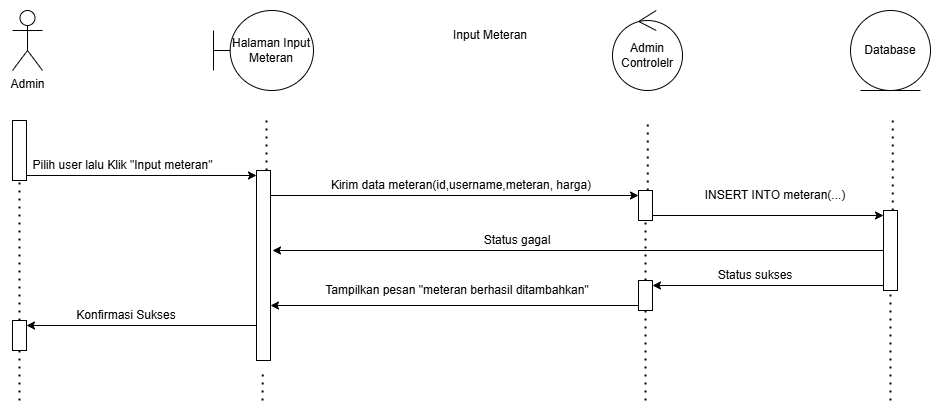

The diagram above was exported from draw.io. Its source (the exported page's mxGraphModel, read from the mxfile embedded in the PNG):
<mxGraphModel dx="2084" dy="1054" grid="1" gridSize="10" guides="1" tooltips="1" connect="1" arrows="1" fold="1" page="1" pageScale="1" pageWidth="827" pageHeight="1169" math="0" shadow="0">
  <root>
    <mxCell id="0" />
    <mxCell id="1" parent="0" />
    <mxCell id="2" parent="1" style="shape=umlActor;verticalLabelPosition=bottom;verticalAlign=top;html=1;" value="Admin" vertex="1">
      <mxGeometry height="60" width="30" x="2020" y="590" as="geometry" />
    </mxCell>
    <mxCell id="3" parent="1" style="shape=umlBoundary;whiteSpace=wrap;html=1;" value="Halaman Input Meteran" vertex="1">
      <mxGeometry height="80" width="100" x="2221" y="590" as="geometry" />
    </mxCell>
    <mxCell id="4" parent="1" style="ellipse;shape=umlControl;whiteSpace=wrap;html=1;" value="Admin Controlelr" vertex="1">
      <mxGeometry height="80" width="70" x="2620" y="590" as="geometry" />
    </mxCell>
    <mxCell id="5" parent="1" style="ellipse;shape=umlEntity;whiteSpace=wrap;html=1;" value="Database" vertex="1">
      <mxGeometry height="80" width="80" x="2858" y="590" as="geometry" />
    </mxCell>
    <mxCell id="6" edge="1" parent="1" source="10" style="endArrow=none;dashed=1;html=1;dashPattern=1 3;strokeWidth=2;rounded=0;" value="">
      <mxGeometry height="50" relative="1" width="50" as="geometry">
        <mxPoint x="2026.75" y="1190" as="sourcePoint" />
        <mxPoint x="2031.25" y="700" as="targetPoint" />
      </mxGeometry>
    </mxCell>
    <mxCell id="7" edge="1" parent="1" source="14" style="endArrow=none;dashed=1;html=1;dashPattern=1 3;strokeWidth=2;rounded=0;" value="">
      <mxGeometry height="50" relative="1" width="50" as="geometry">
        <mxPoint x="2650.75" y="1190" as="sourcePoint" />
        <mxPoint x="2655.25" y="700" as="targetPoint" />
      </mxGeometry>
    </mxCell>
    <mxCell id="8" edge="1" parent="1" source="26" style="endArrow=none;dashed=1;html=1;dashPattern=1 3;strokeWidth=2;rounded=0;" target="10" value="">
      <mxGeometry height="50" relative="1" width="50" as="geometry">
        <mxPoint x="2026.75" y="1190" as="sourcePoint" />
        <mxPoint x="2031.25" y="700" as="targetPoint" />
      </mxGeometry>
    </mxCell>
    <mxCell id="9" edge="1" parent="1" style="endArrow=none;dashed=1;html=1;dashPattern=1 3;strokeWidth=2;rounded=0;" target="16" value="">
      <mxGeometry height="50" relative="1" width="50" as="geometry">
        <mxPoint x="2898" y="980" as="sourcePoint" />
        <mxPoint x="2900.25" y="700" as="targetPoint" />
      </mxGeometry>
    </mxCell>
    <mxCell id="10" parent="1" style="html=1;points=[[0,0,0,0,5],[0,1,0,0,-5],[1,0,0,0,5],[1,1,0,0,-5]];perimeter=orthogonalPerimeter;outlineConnect=0;targetShapes=umlLifeline;portConstraint=eastwest;newEdgeStyle={&quot;curved&quot;:0,&quot;rounded&quot;:0};" value="" vertex="1">
      <mxGeometry height="60" width="14" x="2020" y="700" as="geometry" />
    </mxCell>
    <mxCell id="11" edge="1" parent="1" source="10" style="edgeStyle=orthogonalEdgeStyle;rounded=0;orthogonalLoop=1;jettySize=auto;html=1;curved=0;exitX=1;exitY=1;exitDx=0;exitDy=-5;exitPerimeter=0;">
      <mxGeometry relative="1" as="geometry">
        <mxPoint x="2264" y="755" as="targetPoint" />
      </mxGeometry>
    </mxCell>
    <mxCell id="12" edge="1" parent="1" source="29" style="endArrow=none;dashed=1;html=1;dashPattern=1 3;strokeWidth=2;rounded=0;" target="14" value="">
      <mxGeometry height="50" relative="1" width="50" as="geometry">
        <mxPoint x="2650.75" y="1190" as="sourcePoint" />
        <mxPoint x="2655.25" y="700" as="targetPoint" />
      </mxGeometry>
    </mxCell>
    <mxCell id="13" edge="1" parent="1" source="14" style="edgeStyle=orthogonalEdgeStyle;rounded=0;orthogonalLoop=1;jettySize=auto;html=1;curved=0;exitX=1;exitY=1;exitDx=0;exitDy=-5;exitPerimeter=0;entryX=0;entryY=0;entryDx=0;entryDy=5;entryPerimeter=0;" target="16">
      <mxGeometry relative="1" as="geometry">
        <mxPoint x="2888" y="795.3478260869566" as="targetPoint" />
      </mxGeometry>
    </mxCell>
    <mxCell id="14" parent="1" style="html=1;points=[[0,0,0,0,5],[0,1,0,0,-5],[1,0,0,0,5],[1,1,0,0,-5]];perimeter=orthogonalPerimeter;outlineConnect=0;targetShapes=umlLifeline;portConstraint=eastwest;newEdgeStyle={&quot;curved&quot;:0,&quot;rounded&quot;:0};" value="" vertex="1">
      <mxGeometry height="30" width="14" x="2646" y="770" as="geometry" />
    </mxCell>
    <mxCell id="15" edge="1" parent="1" style="edgeStyle=orthogonalEdgeStyle;rounded=0;orthogonalLoop=1;jettySize=auto;html=1;curved=0;exitX=1;exitY=1;exitDx=0;exitDy=-5;exitPerimeter=0;entryX=0;entryY=0;entryDx=0;entryDy=5;entryPerimeter=0;" target="14">
      <mxGeometry relative="1" as="geometry">
        <mxPoint x="2278" y="775" as="sourcePoint" />
      </mxGeometry>
    </mxCell>
    <mxCell id="16" parent="1" style="html=1;points=[[0,0,0,0,5],[0,1,0,0,-5],[1,0,0,0,5],[1,1,0,0,-5]];perimeter=orthogonalPerimeter;outlineConnect=0;targetShapes=umlLifeline;portConstraint=eastwest;newEdgeStyle={&quot;curved&quot;:0,&quot;rounded&quot;:0};" value="" vertex="1">
      <mxGeometry height="80" width="14" x="2891" y="790" as="geometry" />
    </mxCell>
    <mxCell id="17" edge="1" parent="1" style="endArrow=none;dashed=1;html=1;dashPattern=1 3;strokeWidth=2;rounded=0;" target="29" value="">
      <mxGeometry height="50" relative="1" width="50" as="geometry">
        <mxPoint x="2653" y="980" as="sourcePoint" />
        <mxPoint x="2651" y="800" as="targetPoint" />
      </mxGeometry>
    </mxCell>
    <mxCell id="18" edge="1" parent="1" style="endArrow=none;dashed=1;html=1;dashPattern=1 3;strokeWidth=2;rounded=0;" target="26" value="">
      <mxGeometry height="50" relative="1" width="50" as="geometry">
        <mxPoint x="2027" y="980" as="sourcePoint" />
        <mxPoint x="2027" y="760" as="targetPoint" />
      </mxGeometry>
    </mxCell>
    <mxCell id="19" edge="1" parent="1" style="edgeStyle=orthogonalEdgeStyle;rounded=0;orthogonalLoop=1;jettySize=auto;html=1;curved=0;exitX=0;exitY=1;exitDx=0;exitDy=-5;exitPerimeter=0;entryX=1;entryY=0;entryDx=0;entryDy=5;entryPerimeter=0;" target="26">
      <mxGeometry relative="1" as="geometry">
        <mxPoint x="2264" y="905" as="sourcePoint" />
        <mxPoint x="2044" y="905" as="targetPoint" />
      </mxGeometry>
    </mxCell>
    <mxCell id="20" edge="1" parent="1" style="endArrow=none;dashed=1;html=1;dashPattern=1 3;strokeWidth=2;rounded=0;" value="">
      <mxGeometry height="50" relative="1" width="50" as="geometry">
        <mxPoint x="2274" y="750" as="sourcePoint" />
        <mxPoint x="2274" y="700" as="targetPoint" />
      </mxGeometry>
    </mxCell>
    <mxCell id="21" parent="1" style="html=1;points=[[0,0,0,0,5],[0,1,0,0,-5],[1,0,0,0,5],[1,1,0,0,-5]];perimeter=orthogonalPerimeter;outlineConnect=0;targetShapes=umlLifeline;portConstraint=eastwest;newEdgeStyle={&quot;curved&quot;:0,&quot;rounded&quot;:0};" value="" vertex="1">
      <mxGeometry height="190" width="14" x="2264" y="750" as="geometry" />
    </mxCell>
    <mxCell id="22" parent="1" style="text;html=1;whiteSpace=wrap;strokeColor=none;fillColor=none;align=center;verticalAlign=middle;rounded=0;" value="Pilih user lalu Klik &quot;Input meteran&quot;" vertex="1">
      <mxGeometry height="30" width="201" x="2030" y="730" as="geometry" />
    </mxCell>
    <mxCell id="23" parent="1" style="text;html=1;whiteSpace=wrap;strokeColor=none;fillColor=none;align=center;verticalAlign=middle;rounded=0;" value="Kirim data meteran(id,username,meteran, harga)" vertex="1">
      <mxGeometry height="30" width="398" x="2270" y="750" as="geometry" />
    </mxCell>
    <mxCell id="24" parent="1" style="text;html=1;whiteSpace=wrap;strokeColor=none;fillColor=none;align=center;verticalAlign=middle;rounded=0;" value="INSERT INTO meteran(...)" vertex="1">
      <mxGeometry height="30" width="192" x="2687" y="760" as="geometry" />
    </mxCell>
    <mxCell id="25" parent="1" style="text;html=1;whiteSpace=wrap;strokeColor=none;fillColor=none;align=center;verticalAlign=middle;rounded=0;" value="Tampilkan pesan &quot;meteran berhasil ditambahkan&quot;" vertex="1">
      <mxGeometry height="30" width="350" x="2290" y="855" as="geometry" />
    </mxCell>
    <mxCell id="26" parent="1" style="html=1;points=[[0,0,0,0,5],[0,1,0,0,-5],[1,0,0,0,5],[1,1,0,0,-5]];perimeter=orthogonalPerimeter;outlineConnect=0;targetShapes=umlLifeline;portConstraint=eastwest;newEdgeStyle={&quot;curved&quot;:0,&quot;rounded&quot;:0};" value="" vertex="1">
      <mxGeometry height="30" width="14" x="2020" y="900" as="geometry" />
    </mxCell>
    <mxCell id="27" parent="1" style="text;html=1;whiteSpace=wrap;strokeColor=none;fillColor=none;align=center;verticalAlign=middle;rounded=0;" value="Status sukses" vertex="1">
      <mxGeometry height="30" width="110" x="2708" y="840" as="geometry" />
    </mxCell>
    <mxCell id="28" parent="1" style="text;html=1;whiteSpace=wrap;strokeColor=none;fillColor=none;align=center;verticalAlign=middle;rounded=0;" value="Konfirmasi Sukses" vertex="1">
      <mxGeometry height="30" width="120" x="2074" y="880" as="geometry" />
    </mxCell>
    <mxCell id="29" parent="1" style="html=1;points=[[0,0,0,0,5],[0,1,0,0,-5],[1,0,0,0,5],[1,1,0,0,-5]];perimeter=orthogonalPerimeter;outlineConnect=0;targetShapes=umlLifeline;portConstraint=eastwest;newEdgeStyle={&quot;curved&quot;:0,&quot;rounded&quot;:0};" value="" vertex="1">
      <mxGeometry height="30" width="14" x="2646" y="860" as="geometry" />
    </mxCell>
    <mxCell id="30" edge="1" parent="1" source="16" style="endArrow=none;dashed=1;html=1;dashPattern=1 3;strokeWidth=2;rounded=0;" value="">
      <mxGeometry height="50" relative="1" width="50" as="geometry">
        <mxPoint x="2895.75" y="1190" as="sourcePoint" />
        <mxPoint x="2900.25" y="700" as="targetPoint" />
      </mxGeometry>
    </mxCell>
    <mxCell id="31" edge="1" parent="1" source="29" style="edgeStyle=orthogonalEdgeStyle;rounded=0;orthogonalLoop=1;jettySize=auto;html=1;curved=0;exitX=0;exitY=1;exitDx=0;exitDy=-5;exitPerimeter=0;entryX=1;entryY=0;entryDx=0;entryDy=5;entryPerimeter=0;">
      <mxGeometry relative="1" as="geometry">
        <mxPoint x="2278" y="885" as="targetPoint" />
      </mxGeometry>
    </mxCell>
    <mxCell id="32" edge="1" parent="1" style="edgeStyle=orthogonalEdgeStyle;rounded=0;orthogonalLoop=1;jettySize=auto;html=1;curved=0;exitX=0;exitY=1;exitDx=0;exitDy=-5;exitPerimeter=0;entryX=1;entryY=0;entryDx=0;entryDy=5;entryPerimeter=0;" target="29">
      <mxGeometry relative="1" as="geometry">
        <mxPoint x="2891" y="865" as="sourcePoint" />
        <mxPoint x="2678" y="865" as="targetPoint" />
      </mxGeometry>
    </mxCell>
    <mxCell id="33" edge="1" parent="1" style="endArrow=none;dashed=1;html=1;dashPattern=1 3;strokeWidth=2;rounded=0;" value="">
      <mxGeometry height="50" relative="1" width="50" as="geometry">
        <mxPoint x="2270" y="980" as="sourcePoint" />
        <mxPoint x="2270.33" y="950" as="targetPoint" />
      </mxGeometry>
    </mxCell>
    <mxCell id="34" edge="1" parent="1" source="16" style="edgeStyle=orthogonalEdgeStyle;rounded=0;orthogonalLoop=1;jettySize=auto;html=1;curved=0;">
      <mxGeometry relative="1" as="geometry">
        <Array as="points">
          <mxPoint x="2280" y="830" />
        </Array>
        <mxPoint x="2670" y="805" as="sourcePoint" />
        <mxPoint x="2280" y="830" as="targetPoint" />
      </mxGeometry>
    </mxCell>
    <mxCell id="35" parent="1" style="text;html=1;whiteSpace=wrap;strokeColor=none;fillColor=none;align=center;verticalAlign=middle;rounded=0;" value="Status gagal" vertex="1">
      <mxGeometry height="30" width="110" x="2470" y="805" as="geometry" />
    </mxCell>
    <mxCell id="36" parent="1" style="text;html=1;whiteSpace=wrap;strokeColor=none;fillColor=none;align=center;verticalAlign=middle;rounded=0;" value="Input Meteran" vertex="1">
      <mxGeometry height="30" width="110" x="2443" y="600" as="geometry" />
    </mxCell>
  </root>
</mxGraphModel>